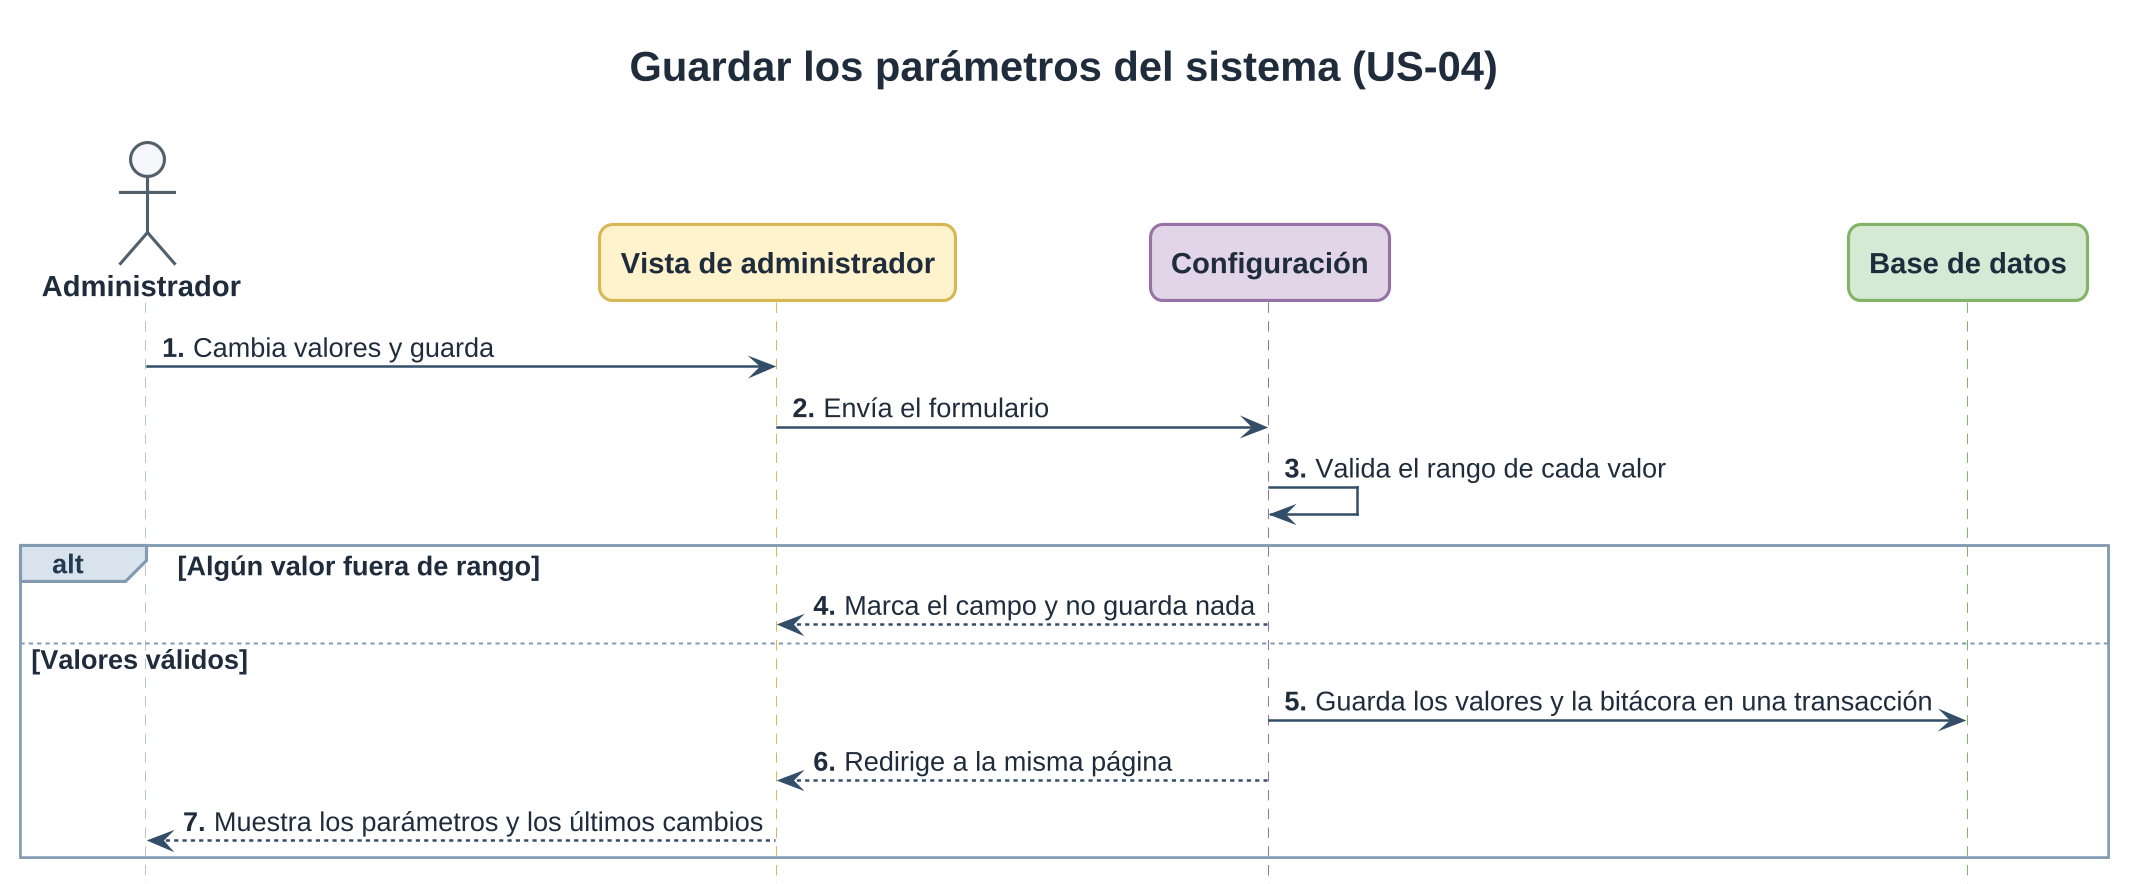

The diagram above was rendered by PlantUML. Its source (embedded in the PNG):
@startuml parametros
!include ../estilo.iuml
title Guardar los parámetros del sistema (US-04)
hide footbox
autonumber "<b>0."

actor Administrador as A
participant "Vista de administrador" as N <<presentación>>
participant Configuración as V <<dominio>>
participant "Base de datos" as D <<persistencia>>

A -> N : Cambia valores y guarda
N -> V : Envía el formulario
V -> V : Valida el rango de cada valor

alt Algún valor fuera de rango
  V --> N : Marca el campo y no guarda nada
else Valores válidos
  V -> D : Guarda los valores y la bitácora en una transacción
  V --> N : Redirige a la misma página
  N --> A : Muestra los parámetros y los últimos cambios
end
@enduml